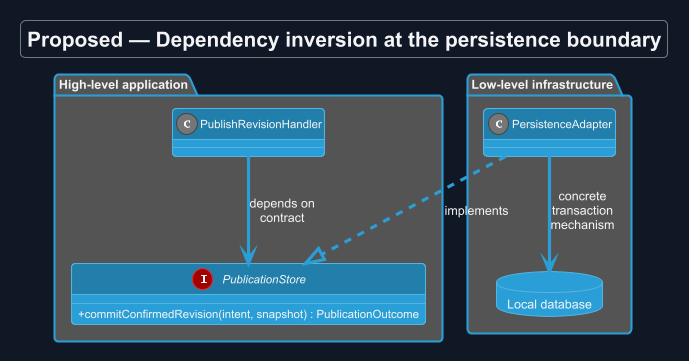

The diagram above was rendered by PlantUML. Its source (embedded in the PNG):
@startuml
!theme cyborg
skinparam backgroundColor #111827
skinparam defaultFontColor #F3F4F6
allowmixing
title Proposed — Dependency inversion at the persistence boundary
skinparam backgroundColor #111827
skinparam shadowing false
skinparam defaultFontName Arial
skinparam classAttributeIconSize 0
skinparam maxMessageSize 65

package "High-level application" {
 class "PublishRevisionHandler" as H
 interface "PublicationStore" as P {
  +commitConfirmedRevision(intent, snapshot) : PublicationOutcome
 }
 H --> P : depends on contract
}
package "Low-level infrastructure" {
 class "PersistenceAdapter" as A
 database "Local database" as DB
 A --> DB : concrete transaction mechanism
}
A ..|> P : implements

@enduml